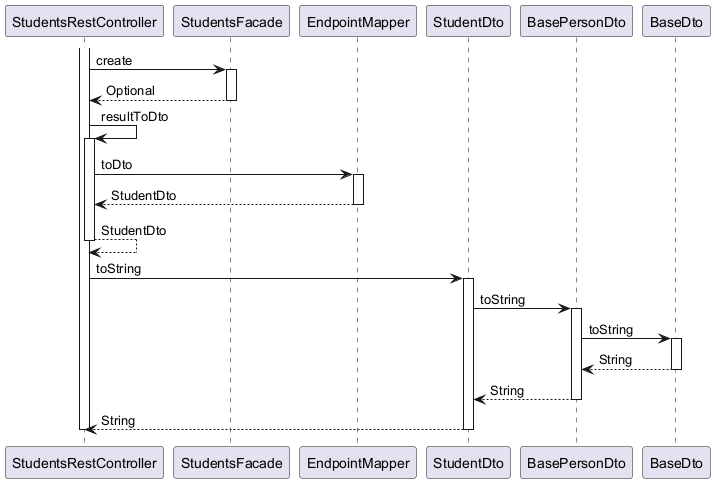

The diagram above was rendered by PlantUML. Its source (embedded in the PNG):
@startuml

participant StudentsRestController
participant StudentsFacade
participant EndpointMapper
participant StudentDto
participant BasePersonDto
participant BaseDto

activate StudentsRestController
	StudentsRestController -> StudentsFacade : create
	activate StudentsFacade
		StudentsFacade --> StudentsRestController : Optional
	deactivate StudentsFacade
	StudentsRestController -> StudentsRestController : resultToDto
	activate StudentsRestController
		StudentsRestController -> EndpointMapper : toDto
		activate EndpointMapper
			EndpointMapper --> StudentsRestController : StudentDto
		deactivate EndpointMapper
		StudentsRestController --> StudentsRestController : StudentDto
	deactivate StudentsRestController
	StudentsRestController -> StudentDto : toString
	activate StudentDto
		StudentDto -> BasePersonDto : toString
		activate BasePersonDto
			BasePersonDto -> BaseDto : toString
			activate BaseDto
				BaseDto --> BasePersonDto : String
			deactivate BaseDto
			BasePersonDto --> StudentDto : String
		deactivate BasePersonDto
		StudentDto --> StudentsRestController : String
	deactivate StudentDto
deactivate StudentsRestController

@enduml